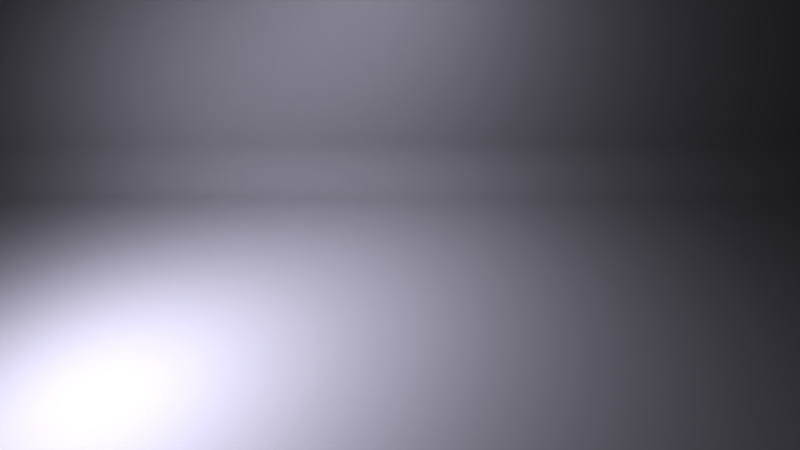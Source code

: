 # Source: keyboard-scene.blend  (saved by Blender 2.78.4; exported with 4.5.12 LTS)
import bpy
from mathutils import Matrix  # noqa: F401  (used for matrix-valued properties, if any)

bpy.ops.wm.read_factory_settings(use_empty=True)
scene = bpy.context.scene
scene.name = 'Scene'

# ---- collections
col_collection_1 = bpy.data.collections.new('Collection 1'); scene.collection.children.link(col_collection_1)

# ---- materials (node trees are filled in below, after node groups)
mat_backlamp = bpy.data.materials.new('BackLamp')
mat_backlamp.alpha_threshold = 0.0
mat_backlamp.roughness = 0.5
mat_light_001 = bpy.data.materials.new('Light.001')
mat_light_001.alpha_threshold = 0.0
mat_light_001.roughness = 0.5
mat_light = bpy.data.materials.new('Light')
mat_light.alpha_threshold = 0.0
mat_light.roughness = 0.5
mat_backdrop = bpy.data.materials.new('Backdrop')
mat_backdrop.alpha_threshold = 0.0
mat_backdrop.roughness = 0.5

# ---- material node trees
mat_backlamp.use_nodes = True; mat_backlamp.node_tree.nodes.clear()
_N = mat_backlamp.node_tree.nodes; _L = mat_backlamp.node_tree.links
n0 = _N.new('ShaderNodeOutputMaterial'); n0.name = 'Material Output'; n0.location = (300, 300)
n1 = _N.new('ShaderNodeBsdfDiffuse'); n1.name = 'Diffuse BSDF'; n1.location = (10, 300)
n1.inputs[0].default_value = (0.1818, 0.1818, 0.1818, 1.0)
_L.new(n1.outputs[0], n0.inputs[0])
n0.is_active_output = True
mat_light_001.use_nodes = True; mat_light_001.node_tree.nodes.clear()
_N = mat_light_001.node_tree.nodes; _L = mat_light_001.node_tree.links
n0 = _N.new('ShaderNodeOutputMaterial'); n0.name = 'Material Output'; n0.location = (300, 300)
n1 = _N.new('ShaderNodeEmission'); n1.name = 'Emission'; n1.location = (10, 300)
n1.inputs[0].default_value = (15.0, 14.0, 12.0, 1.0)
n1.inputs[1].default_value = 4.0
n2 = _N.new('ShaderNodeBlackbody'); n2.name = 'Blackbody'; n2.location = (-100, 59)
n2.inputs[0].default_value = 7000.0
n3 = _N.new('ShaderNodeEmission'); n3.name = 'Emission.001'; n3.location = (99, 62)
n3.inputs[1].default_value = 7.0
n4 = _N.new('ShaderNodeOutputMaterial'); n4.name = 'Material Output.001'; n4.location = (308, 57)
_L.new(n1.outputs[0], n0.inputs[0])
_L.new(n2.outputs[0], n3.inputs[0])
_L.new(n3.outputs[0], n4.inputs[0])
n4.is_active_output = True
mat_light.use_nodes = True; mat_light.node_tree.nodes.clear()
_N = mat_light.node_tree.nodes; _L = mat_light.node_tree.links
n0 = _N.new('ShaderNodeOutputMaterial'); n0.name = 'Material Output'; n0.location = (300, 300)
n1 = _N.new('ShaderNodeEmission'); n1.name = 'Emission'; n1.location = (10, 300)
n1.inputs[0].default_value = (15.0, 14.0, 12.0, 1.0)
n1.inputs[1].default_value = 4.0
n2 = _N.new('ShaderNodeBlackbody'); n2.name = 'Blackbody'; n2.location = (-100, 59)
n2.inputs[0].default_value = 7000.0
n3 = _N.new('ShaderNodeEmission'); n3.name = 'Emission.001'; n3.location = (99, 62)
n3.inputs[1].default_value = 20.0
n4 = _N.new('ShaderNodeOutputMaterial'); n4.name = 'Material Output.001'; n4.location = (308, 57)
_L.new(n1.outputs[0], n0.inputs[0])
_L.new(n2.outputs[0], n3.inputs[0])
_L.new(n3.outputs[0], n4.inputs[0])
n4.is_active_output = True
mat_backdrop.use_nodes = True; mat_backdrop.node_tree.nodes.clear()
_N = mat_backdrop.node_tree.nodes; _L = mat_backdrop.node_tree.links
n0 = _N.new('ShaderNodeOutputMaterial'); n0.name = 'Material Output'; n0.location = (300, 300)
n1 = _N.new('ShaderNodeBsdfDiffuse'); n1.name = 'Diffuse BSDF.001'; n1.location = (10, 300)
n1.inputs[0].default_value = (0.5, 0.5, 0.5, 1.0)
n1.inputs[1].default_value = 0.1
_L.new(n1.outputs[0], n0.inputs[0])
n0.is_active_output = True

# ---- world
world_world = bpy.data.worlds.new('World'); scene.world = world_world
world_world.use_sun_shadow = False
world_world.sun_shadow_jitter_overblur = 0.0
world_world.cycles.sampling_method = 'MANUAL'

# ---- cameras
cam_camera = bpy.data.cameras.new('Camera')
cam_camera.clip_end = 100.0
cam_camera.sensor_width = 60.0
cam_camera.sensor_height = 18.0
cam_camera.ortho_scale = 7.314
cam_camera.show_composition_thirds = True
cam_camera.dof.focus_distance = 22.0

# ---- meshes
me_cube_024 = bpy.data.meshes.new('Cube.024')
me_cube_024.from_pydata([(-0.4, 0.4, -0.4), (-0.4, -0.4, -0.4), (-0.08, 0.08, 0.4), (-0.08, -0.08, 0.4), (0.4, 0.4, -0.4), (0.4, -0.4, -0.4), (0.08, 0.08, 0.4), (0.08, -0.08, 0.4)], [], [(0, 1, 3, 2), (2, 3, 7, 6), (6, 7, 5, 4), (4, 5, 1, 0), (2, 6, 4, 0), (7, 3, 1, 5)])
me_cube_024.polygons.foreach_set('material_index', [0, 0, 0, 1, 0, 0])
me_cube_024.materials.append(mat_backlamp)
me_cube_024.materials.append(mat_light_001)
me_cube_024.use_remesh_preserve_volume = False
me_cube_024.use_remesh_preserve_attributes = False
me_cube_024.use_mirror_vertex_groups = False
me_cube_024.update()
me_cube = bpy.data.meshes.new('Cube')
me_cube.from_pydata([(-0.4, 0.4, -0.4), (-0.4, -0.4, -0.4), (-0.08, 0.08, 0.4), (-0.08, -0.08, 0.4), (0.4, 0.4, -0.4), (0.4, -0.4, -0.4), (0.08, 0.08, 0.4), (0.08, -0.08, 0.4)], [], [(0, 1, 3, 2), (2, 3, 7, 6), (6, 7, 5, 4), (4, 5, 1, 0), (2, 6, 4, 0), (7, 3, 1, 5)])
me_cube.polygons.foreach_set('material_index', [0, 0, 0, 1, 0, 0])
me_cube.materials.append(mat_backlamp)
me_cube.materials.append(mat_light)
me_cube.use_remesh_preserve_volume = False
me_cube.use_remesh_preserve_attributes = False
me_cube.use_mirror_vertex_groups = False
me_cube.update()
me_backdrop = bpy.data.meshes.new('Backdrop')
me_backdrop.from_pydata([(-1.0, -2.065, -1.0), (-1.0, 1.0, 1.0), (1.0, -2.065, -1.0), (1.0, 1.0, 1.0), (-1.0, 0.7747, -1.0), (-1.0, 1.0, -0.7747), (-1.0, 0.8187, -0.9957), (-1.0, 0.8609, -0.9829), (-1.0, 0.8999, -0.962), (-1.0, 0.934, -0.934), (-1.0, 0.962, -0.8999), (-1.0, 0.9829, -0.8609), (-1.0, 0.9957, -0.8187), (1.0, 1.0, -0.7747), (1.0, 0.7747, -1.0), (1.0, 0.9957, -0.8187), (1.0, 0.9829, -0.8609), (1.0, 0.962, -0.8999), (1.0, 0.934, -0.934), (1.0, 0.8999, -0.962), (1.0, 0.8609, -0.9829), (1.0, 0.8187, -0.9957)], [], [(5, 13, 3, 1), (13, 5, 12, 15), (15, 12, 11, 16), (16, 11, 10, 17), (17, 10, 9, 18), (18, 9, 8, 19), (19, 8, 7, 20), (20, 7, 6, 21), (21, 6, 4, 14), (4, 0, 2, 14)])
me_backdrop.polygons.foreach_set('use_smooth', [True] * 10)
me_backdrop.materials.append(mat_backdrop)
me_backdrop.use_remesh_preserve_volume = False
me_backdrop.use_remesh_preserve_attributes = False
me_backdrop.use_mirror_vertex_groups = False
me_backdrop.update()

# ---- objects
ob_light_001 = bpy.data.objects.new('Light.001', me_cube_024)
ob_light = bpy.data.objects.new('Light', me_cube)
ob_backdrop = bpy.data.objects.new('Backdrop', me_backdrop)
ob_camera = bpy.data.objects.new('Camera', cam_camera)

# ---- transforms, parenting, visibility, modifiers, constraints
ob_light_001.location = (0.0, 0.0, 1.759)
ob_light_001.scale = (1.0, 1.0, 0.2)
ob_light_001.lineart.crease_threshold = 0.0
ob_light.location = (-1.293, -0.8243, 1.426)
ob_light.rotation_euler = (-1.006e-08, -0.5236, 0.3491)
ob_light.scale = (1.0, 1.0, 0.2)
ob_light.lineart.crease_threshold = 0.0
ob_backdrop.location = (2.243e-16, 4.981e-32, 1.0)
ob_backdrop.scale = (10.0, 1.0, 1.0)
ob_backdrop.lineart.crease_threshold = 0.0
ob_camera.location = (0.0, -2.399, 1.818)
ob_camera.rotation_mode = 'ZXY'
ob_camera.rotation_euler = (1.01, 1.391e-07, 4.902e-07)
ob_camera.scale = (2.0, 2.0, 2.0)
ob_camera.lock_rotations_4d = False
ob_camera.empty_display_type = 'ARROWS'
ob_camera.color = (0.0, 0.0, 0.0, 0.0)
ob_camera.display_type = 'WIRE'
ob_camera.lineart.crease_threshold = 0.0

# ---- collection membership
col_collection_1.objects.link(ob_light_001)
col_collection_1.objects.link(ob_light)
col_collection_1.objects.link(ob_backdrop)
col_collection_1.objects.link(ob_camera)

# ---- scene / render settings (as saved in the file)
scene.camera = ob_camera
scene.frame_start = 1; scene.frame_end = 250; scene.frame_set(121)
scene.render.engine = 'CYCLES'
scene.render.image_settings.file_format = 'FFMPEG'
scene.render.resolution_x = 3840
scene.render.resolution_y = 2160
scene.render.resolution_percentage = 25
scene.render.fps = 30
scene.render.dither_intensity = 0.0
scene.render.use_persistent_data = True
scene.cycles.use_denoising = False
scene.cycles.samples = 256
scene.cycles.sampling_pattern = 'TABULATED_SOBOL'
scene.cycles.use_adaptive_sampling = False
scene.cycles.use_light_tree = False
scene.cycles.blur_glossy = 0.0
scene.cycles.max_bounces = 24
scene.cycles.use_animated_seed = True
scene.cycles.sample_clamp_indirect = 0.0
scene.view_settings.view_transform = 'Raw'
scene.unit_settings.scale_length = 0.01
bpy.context.view_layer.update()
